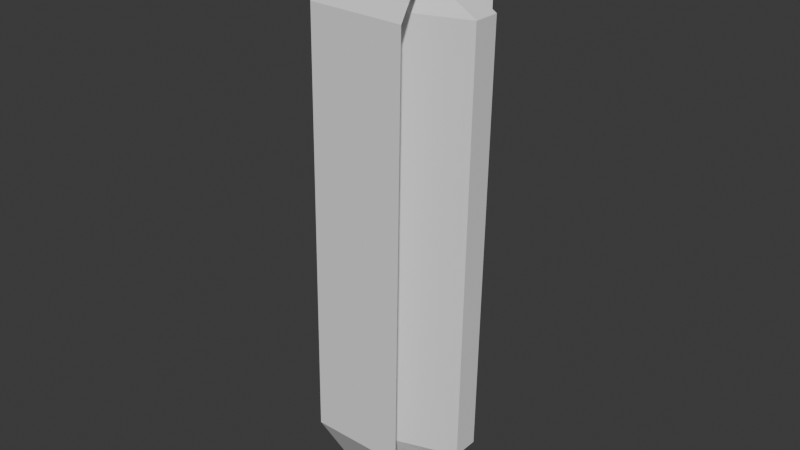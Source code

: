# Source: Bullet.blend  (saved by Blender 4.3.34; exported with 4.5.12 LTS)
import bpy
from mathutils import Matrix  # noqa: F401  (used for matrix-valued properties, if any)

bpy.ops.wm.read_factory_settings(use_empty=True)
scene = bpy.context.scene
scene.name = 'Scene'

# ---- collections
col_collection = bpy.data.collections.new('Collection'); scene.collection.children.link(col_collection)

# ---- world
world_world = bpy.data.worlds.new('World'); scene.world = world_world
world_world.use_nodes = True; world_world.node_tree.nodes.clear()
_N = world_world.node_tree.nodes; _L = world_world.node_tree.links
n0 = _N.new('ShaderNodeOutputWorld'); n0.name = 'World Output'; n0.location = (300, 300)
n1 = _N.new('ShaderNodeBackground'); n1.name = 'Background'; n1.location = (10, 300)
n1.inputs[0].default_value = (0.05088, 0.05088, 0.05088, 1.0)
_L.new(n1.outputs[0], n0.inputs[0])
n0.is_active_output = True
world_world.color = (0.05088, 0.05088, 0.05088)
world_world.sun_shadow_jitter_overblur = 0.0

# ---- meshes
me_cube_001 = bpy.data.meshes.new('Cube.001')
me_cube_001.from_pydata([(-1.164, -0.1235, -0.2758), (-1.164, -0.555, 0.1558), (-1.596, -0.1235, 0.1558), (-1.164, -0.555, -0.1558), (-1.164, -0.1235, 0.2758), (-1.596, -0.1235, -0.1558), (-1.164, 0.1235, -0.2758), (-1.596, 0.1235, 0.1558), (-1.164, 0.555, 0.1558), (-1.164, 0.1235, 0.2758), (-1.164, 0.555, -0.1558), (-1.596, 0.1235, -0.1558), (1.164, -0.1235, -0.2758), (1.596, -0.1235, 0.1558), (1.164, -0.555, 0.1558), (1.164, -0.1235, 0.2758), (1.164, -0.555, -0.1558), (1.596, -0.1235, -0.1558), (1.164, 0.1235, -0.2758), (1.164, 0.555, 0.1558), (1.596, 0.1235, 0.1558), (1.164, 0.1235, 0.2758), (1.596, 0.1235, -0.1558), (1.164, 0.555, -0.1558)], [], [(14, 16, 3, 1), (20, 22, 17, 13), (21, 9, 4, 15), (2, 5, 11, 7), (8, 10, 23, 19), (0, 1, 2), (3, 4, 5), (6, 7, 8), (9, 10, 11), (12, 13, 14), (15, 16, 17), (18, 19, 20), (21, 22, 23), (6, 0, 2, 7), (1, 3, 5, 2), (4, 9, 11, 5), (10, 8, 7, 11), (18, 6, 8, 19), (9, 21, 23, 10), (22, 20, 19, 23), (12, 18, 20, 13), (21, 15, 17, 22), (16, 14, 13, 17), (0, 12, 14, 1), (15, 4, 3, 16), (6, 18, 12, 0)])
_uv = me_cube_001.uv_layers.new(name='UVMap')
_uv.uv.foreach_set('vector', [0.5706, 0.7838, 0.4294, 0.7838, 0.4294, 0.9662, 0.5706, 0.9662, 0.5706, 0.5972, 0.4294, 0.5972, 0.4294, 0.6528, 0.5706, 0.6528, 0.6588, 0.5972, 0.8412, 0.5972, 0.8412, 0.6528, 0.6588, 0.6528, 0.5706, 0.09719, 0.4294, 0.09719, 0.4294, 0.1528, 0.5706, 0.1528, 0.5706, 0.2838, 0.4294, 0.2838, 0.4294, 0.4662, 0.5706, 0.4662, 0.1588, 0.6528, 0.1588, 0.75, 0.125, 0.6528, 0.4294, 0.0, 0.625, 0.09719, 0.4294, 0.09719, 0.1588, 0.5972, 0.125, 0.5972, 0.1588, 0.5, 0.625, 0.1528, 0.4294, 0.25, 0.4294, 0.1528, 0.3412, 0.6528, 0.375, 0.6528, 0.3412, 0.75, 0.625, 0.7838, 0.4294, 0.7838, 0.4294, 0.75, 0.3412, 0.5972, 0.3412, 0.5, 0.375, 0.5972, 0.625, 0.4662, 0.4294, 0.5, 0.4294, 0.4662, 0.1588, 0.5972, 0.1588, 0.6528, 0.125, 0.6528, 0.125, 0.5972, 0.5706, 0.0, 0.4294, 0.0, 0.4294, 0.09719, 0.5706, 0.09719, 0.625, 0.09719, 0.625, 0.1528, 0.4294, 0.1528, 0.4294, 0.09719, 0.4294, 0.2838, 0.5706, 0.2838, 0.5706, 0.1528, 0.4294, 0.1528, 0.3412, 0.5972, 0.1588, 0.5972, 0.1588, 0.5, 0.3412, 0.5, 0.625, 0.2838, 0.625, 0.4662, 0.4294, 0.4662, 0.4294, 0.2838, 0.4294, 0.5972, 0.5706, 0.5972, 0.5706, 0.4662, 0.4294, 0.4662, 0.3412, 0.6528, 0.3412, 0.5972, 0.5706, 0.5972, 0.5706, 0.6528, 0.6588, 0.5972, 0.6588, 0.6528, 0.4294, 0.6528, 0.4294, 0.5972, 0.4294, 0.7838, 0.5706, 0.7838, 0.5706, 0.6528, 0.4294, 0.6528, 0.1588, 0.6528, 0.3412, 0.6528, 0.3412, 0.75, 0.1588, 0.75, 0.625, 0.7838, 0.625, 0.9662, 0.4294, 0.9662, 0.4294, 0.7838, 0.1588, 0.5972, 0.3412, 0.5972, 0.3412, 0.6528, 0.1588, 0.6528])
me_cube_001.update()

# ---- objects
ob_cube = bpy.data.objects.new('Cube', me_cube_001)

# ---- transforms, parenting, visibility, modifiers, constraints
ob_cube.location = (-0.003018, -0.003209, 0.0009877)
ob_cube.rotation_euler = (-0.0, 1.587, -0.0)
ob_cube.scale = (0.3531, 0.2096, 0.5937)
ob_cube.color = (1.0, 0.2683, 0.3995, 1.0)

# ---- collection membership
scene.collection.objects.link(ob_cube)

# ---- scene / render settings (as saved in the file)
scene.frame_start = 1; scene.frame_end = 250; scene.frame_set(1)
scene.render.engine = 'BLENDER_EEVEE_NEXT'
bpy.context.view_layer.update()

# ---- added for rendering (the .blend has no active camera and no usable light): camera, sun
cam_auto = bpy.data.cameras.new('AutoCamera')
cam_auto.lens = 50.0
cam_auto.sensor_width = 36.0
cam_auto.clip_end = 1000.0
ob_auto_camera = bpy.data.objects.new('AutoCamera', cam_auto)
scene.collection.objects.link(ob_auto_camera)
ob_auto_camera.location = (1.11318, -1.34264, 0.893944)
ob_auto_camera.rotation_euler = (1.09748, -7.21219e-08, 0.694738)
scene.camera = ob_auto_camera
light_auto_sun = bpy.data.lights.new('AutoSun', 'SUN')
light_auto_sun.energy = 3.0
light_auto_sun.angle = 0.0523599
ob_auto_sun = bpy.data.objects.new('AutoSun', light_auto_sun)
scene.collection.objects.link(ob_auto_sun)
ob_auto_sun.rotation_euler = (0.872665, 0.174533, 0.523599)
bpy.context.view_layer.update()
